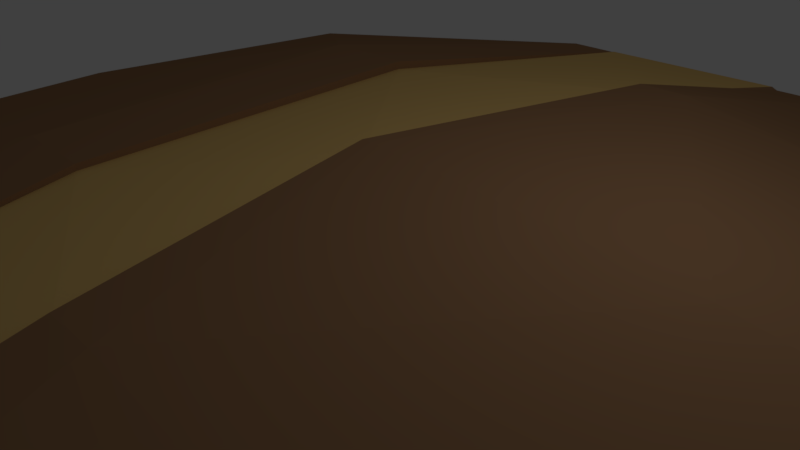 # Source: Chemin_Terre.blend  (saved by Blender 2.78.0; exported with 4.5.12 LTS)
import bpy
from mathutils import Matrix  # noqa: F401  (used for matrix-valued properties, if any)

bpy.ops.wm.read_factory_settings(use_empty=True)
scene = bpy.context.scene
scene.name = 'Scene'

# ---- collections
col_collection_1 = bpy.data.collections.new('Collection 1'); scene.collection.children.link(col_collection_1)

# ---- materials (node trees are filled in below, after node groups)
mat_terre = bpy.data.materials.new('Terre')
mat_terre.alpha_threshold = 0.0
mat_terre.use_transparent_shadow = False
mat_terre.diffuse_color = (0.3424, 0.1877, 0.09401, 1.0)
mat_terre.specular_color = (0.0, 0.0, 0.0)
mat_terre.roughness = 0.5
mat_material_001 = bpy.data.materials.new('Material.001')
mat_material_001.alpha_threshold = 0.0
mat_material_001.use_transparent_shadow = False
mat_material_001.diffuse_color = (0.8, 0.5319, 0.186, 1.0)
mat_material_001.specular_color = (0.0, 0.0, 0.0)
mat_material_001.roughness = 0.5

# ---- material node trees

# ---- world
world_world = bpy.data.worlds.new('World'); scene.world = world_world
world_world.color = (0.05088, 0.05088, 0.05088)
world_world.use_sun_shadow = False
world_world.sun_shadow_jitter_overblur = 0.0
world_world.cycles.sampling_method = 'MANUAL'

# ---- cameras
cam_camera = bpy.data.cameras.new('Camera')
cam_camera.clip_end = 100.0
cam_camera.lens = 35.0
cam_camera.sensor_width = 32.0
cam_camera.sensor_height = 18.0
cam_camera.ortho_scale = 7.314
cam_camera.dof.focus_distance = 0.0
cam_camera.dof.aperture_fstop = 128.0

# ---- lights
light_lamp = bpy.data.lights.new('Lamp', 'POINT')
light_lamp.transmission_factor = 0.0
light_lamp.cutoff_distance = 30.0
light_lamp.energy = 100.0
light_lamp.shadow_buffer_clip_start = 1.001
light_lamp.shadow_soft_size = 0.1
light_lamp.shadow_maximum_resolution = 0.006
light_lamp.use_absolute_resolution = True

# ---- meshes
me_icosphere_003 = bpy.data.meshes.new('Icosphere.003')
me_icosphere_003.from_pydata([(0.01913, 0.003695, -1.989), (1.827, -1.31, -0.8892), (-0.7547, -2.323, -0.9727), (-2.216, 0.003695, -0.8892), (-0.6714, 2.129, -0.8892), (1.827, 1.317, -0.8892), (0.4128, -2.323, 0.9727), (-1.976, -1.435, 0.9727), (-1.976, 1.435, 0.9727), (0.4128, 2.323, 0.9727), (2.442, -1.073e-06, 0.9727), (-0.0293, 0.003695, 1.991), (-0.3868, -1.246, -1.692), (1.161, -0.8437, -1.85), (0.7178, -2.209, -1.144), (2.145, 0.003695, -1.045), (1.161, 0.8437, -1.85), (-1.294, 0.003695, -1.692), (-1.879, -1.365, -1.143), (-0.4436, 1.365, -1.85), (-1.879, 1.365, -1.143), (0.6759, 2.025, -1.045), (2.395, -0.7684, 0.0009504), (2.597, 0.8438, -4.768e-07), (1.605, -2.209, -4.768e-07), (-2.597, -0.8438, -4.768e-07), (-1.605, -2.209, -4.768e-07), (-1.605, 2.209, -4.768e-07), (-2.357, 0.7758, 0.0009504), (1.488, 2.025, 0.0009504), (1.739, -1.246, 1.047), (-0.4241, -2.018, 1.047), (-2.106, 0.003695, 1.047), (-0.7178, 2.209, 1.144), (1.739, 1.253, 1.047), (0.2147, -1.246, 1.694), (1.333, 0.003695, 1.694), (-0.668, -0.7684, 1.694), (-0.7388, 0.8437, 1.85), (0.2258, 1.365, 1.85), (0.01913, 2.502, 0.3008), (0.7547, 2.323, 0.9727), (0.425, -1.246, 1.694), (0.7547, -2.323, 0.9727), (0.4436, 1.365, 1.85), (0.01913, -2.495, 0.3008), (0.01913, 0.003695, 1.991), (-1.161, 0.8437, 1.85), (-0.4722, 2.209, 1.144), (-1.044, -0.7684, 1.694), (-0.6377, -2.018, 1.047), (0.2147, -1.246, 1.571), (0.392, -2.323, 1.03), (0.2258, 1.365, 1.688), (0.3859, 2.323, 1.03), (-0.0293, 0.003695, 1.794), (-0.7388, 0.8437, 1.688), (-0.4642, 2.209, 1.158), (-0.668, -0.7684, 1.571), (-0.4174, -2.018, 1.086), (0.01913, 2.502, 0.0009504), (0.01913, -2.495, 0.0009504)], [], [(0, 13, 12), (1, 13, 15), (0, 12, 17), (0, 17, 19), (0, 19, 16), (1, 15, 22), (2, 14, 61), (3, 18, 25), (4, 20, 27), (5, 21, 29), (1, 22, 24), (2, 61, 26), (3, 25, 28), (4, 27, 60), (5, 29, 23), (43, 30, 42), (7, 50, 49), (8, 32, 47), (54, 57, 53), (10, 34, 36), (36, 44, 46), (36, 34, 44), (34, 41, 44), (53, 56, 55), (53, 57, 56), (33, 8, 47), (56, 58, 55), (47, 32, 49), (32, 7, 49), (58, 51, 55), (58, 59, 51), (59, 52, 51), (42, 36, 46), (42, 30, 36), (30, 10, 36), (23, 34, 10), (23, 29, 34), (29, 41, 34), (57, 54, 40), (60, 27, 33), (27, 8, 33), (28, 32, 8), (28, 25, 32), (25, 7, 32), (26, 50, 7), (26, 61, 50), (52, 59, 45), (24, 30, 43), (24, 22, 30), (22, 10, 30), (29, 60, 41), (29, 21, 60), (21, 4, 60), (27, 28, 8), (27, 20, 28), (20, 3, 28), (25, 26, 7), (25, 18, 26), (18, 2, 26), (61, 24, 43), (61, 14, 24), (14, 1, 24), (22, 23, 10), (22, 15, 23), (15, 5, 23), (16, 21, 5), (16, 19, 21), (19, 4, 21), (19, 20, 4), (19, 17, 20), (17, 3, 20), (17, 18, 3), (17, 12, 18), (12, 2, 18), (15, 16, 5), (15, 13, 16), (13, 0, 16), (12, 14, 2), (12, 13, 14), (13, 1, 14), (60, 9, 41), (35, 6, 43, 42), (9, 39, 44, 41), (61, 31, 50), (11, 35, 42, 46), (39, 11, 46, 44), (38, 48, 33, 47), (37, 38, 47, 49), (31, 37, 49, 50), (33, 48, 60), (43, 6, 61), (51, 52, 6, 35), (54, 53, 39, 9), (55, 51, 35, 11), (53, 55, 11, 39), (56, 57, 48, 38), (58, 56, 38, 37), (59, 58, 37, 31), (40, 54, 9, 60), (45, 59, 31, 61), (57, 40, 60, 48), (52, 45, 61, 6)])
me_icosphere_003.polygons.foreach_set('material_index', [0, 0, 0, 0, 0, 0, 0, 0, 0, 0, 0, 0, 0, 0, 0, 0, 0, 0, 1, 0, 0, 0, 0, 1, 1, 0, 1, 0, 0, 1, 1, 1, 0, 0, 0, 0, 0, 0, 1, 0, 0, 0, 0, 0, 0, 0, 1, 0, 0, 0, 0, 0, 0, 0, 0, 0, 0, 0, 0, 0, 0, 0, 0, 0, 0, 0, 0, 0, 0, 0, 0, 0, 0, 0, 0, 0, 0, 0, 0, 0, 0, 0, 0, 0, 0, 0, 0, 0, 0, 0, 0, 0, 0, 0, 0, 0, 0, 0, 0, 0, 0, 0])
me_icosphere_003.materials.append(mat_terre)
me_icosphere_003.materials.append(mat_material_001)
me_icosphere_003.use_remesh_preserve_volume = False
me_icosphere_003.use_remesh_preserve_attributes = False
me_icosphere_003.use_mirror_vertex_groups = False
me_icosphere_003.update()

# ---- objects
ob_lamp = bpy.data.objects.new('Lamp', light_lamp)
ob_camera = bpy.data.objects.new('Camera', cam_camera)
ob_icosphere_001 = bpy.data.objects.new('Icosphere.001', me_icosphere_003)

# ---- transforms, parenting, visibility, modifiers, constraints
ob_lamp.location = (4.076, 1.005, 5.904)
ob_lamp.rotation_euler = (0.6503, 0.05522, 1.866)
ob_lamp.lock_rotations_4d = False
ob_lamp.empty_display_type = 'ARROWS'
ob_lamp.color = (0.0, 0.0, 0.0, 0.0)
ob_lamp.lineart.crease_threshold = 0.0
ob_camera.location = (7.481, -6.508, 5.344)
ob_camera.rotation_euler = (1.109, 0.0, 0.8149)
ob_camera.lock_rotations_4d = False
ob_camera.empty_display_type = 'ARROWS'
ob_camera.color = (0.0, 0.0, 0.0, 0.0)
ob_camera.display_type = 'WIRE'
ob_camera.lineart.crease_threshold = 0.0
ob_icosphere_001.location = (0.0, 0.0, 0.0)
ob_icosphere_001.scale = (3.456, 3.456, 0.773)
ob_icosphere_001.lineart.crease_threshold = 0.0

# ---- collection membership
col_collection_1.objects.link(ob_lamp)
col_collection_1.objects.link(ob_camera)
col_collection_1.objects.link(ob_icosphere_001)

# ---- scene / render settings (as saved in the file)
scene.camera = ob_camera
scene.frame_start = 1; scene.frame_end = 250; scene.frame_set(1)
scene.render.engine = 'BLENDER_EEVEE_NEXT'
scene.render.resolution_percentage = 50
scene.render.dither_intensity = 0.0
scene.cycles.use_denoising = False
scene.cycles.samples = 128
scene.cycles.sampling_pattern = 'TABULATED_SOBOL'
scene.cycles.light_sampling_threshold = 0.0
scene.cycles.use_adaptive_sampling = False
scene.cycles.use_light_tree = False
scene.cycles.blur_glossy = 0.0
scene.cycles.sample_clamp_indirect = 0.0
scene.view_settings.view_transform = 'Standard'
bpy.context.view_layer.update()
